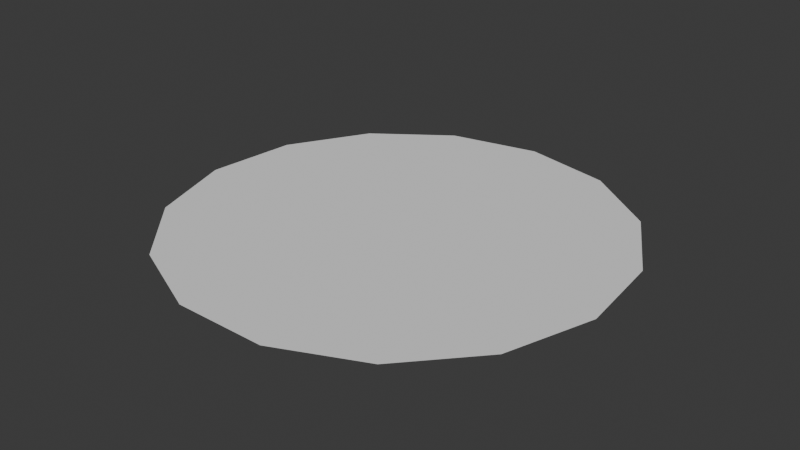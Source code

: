# Source: untitled.blend  (saved by Blender 4.2.66; exported with 4.5.12 LTS)
import bpy
from mathutils import Matrix  # noqa: F401  (used for matrix-valued properties, if any)

bpy.ops.wm.read_factory_settings(use_empty=True)
scene = bpy.context.scene
scene.name = 'Scene'

# ---- collections
col_collection = bpy.data.collections.new('Collection'); scene.collection.children.link(col_collection)

# ---- world
world_world = bpy.data.worlds.new('World'); scene.world = world_world
world_world.use_nodes = True; world_world.node_tree.nodes.clear()
_N = world_world.node_tree.nodes; _L = world_world.node_tree.links
n0 = _N.new('ShaderNodeOutputWorld'); n0.name = 'World Output'; n0.location = (300, 300)
n1 = _N.new('ShaderNodeBackground'); n1.name = 'Background'; n1.location = (10, 300)
n1.inputs[0].default_value = (0.05088, 0.05088, 0.05088, 1.0)
_L.new(n1.outputs[0], n0.inputs[0])
n0.is_active_output = True
world_world.color = (0.05088, 0.05088, 0.05088)
world_world.sun_shadow_jitter_overblur = 0.0

# ---- meshes
me_sphere = bpy.data.meshes.new('Sphere')
me_sphere.from_pydata([], [], [])
_uv = me_sphere.uv_layers.new(name='UVMap')
_uv.uv.foreach_set('vector', [])
me_sphere.update()
me_cylinder = bpy.data.meshes.new('Cylinder')
me_cylinder.from_pydata([(-2.384e-08, 4.0, 0.0), (7.947e-09, 0.0, 0.0), (1.627, 3.654, 0.0), (0.0, 0.0, 0.0), (2.973, 2.677, 0.0), (0.0, 0.0, 0.0), (3.804, 1.236, 0.0), (0.0, 0.0, 0.0), (3.978, -0.4181, 0.0), (0.0, -7.451e-09, 0.0), (3.464, -2.0, 0.0), (0.0, 0.0, 0.0), (2.351, -3.236, 0.0), (0.0, 0.0, 0.0), (0.8316, -3.913, 0.0), (1.49e-08, 0.0, 0.0), (-0.8316, -3.913, 0.0), (1.49e-08, 0.0, 0.0), (-2.351, -3.236, 0.0), (0.0, 0.0, 0.0), (-3.464, -2.0, 0.0), (0.0, 0.0, 0.0), (-3.978, -0.4181, 0.0), (0.0, -7.451e-09, 0.0), (-3.804, 1.236, 0.0), (0.0, 0.0, 0.0), (-2.973, 2.677, 0.0), (0.0, 0.0, 0.0), (-1.627, 3.654, 0.0), (0.0, 0.0, 0.0)], [], [(0, 1, 3, 2), (2, 3, 5, 4), (4, 5, 7, 6), (6, 7, 9, 8), (8, 9, 11, 10), (10, 11, 13, 12), (12, 13, 15, 14), (14, 15, 17, 16), (16, 17, 19, 18), (18, 19, 21, 20), (20, 21, 23, 22), (22, 23, 25, 24), (24, 25, 27, 26), (26, 27, 29, 28), (28, 29, 1, 0)])
_uv = me_cylinder.uv_layers.new(name='UVMap')
_uv.uv.foreach_set('vector', [0.9511, 0.7046, 0.4921, 0.5001, 0.492, 0.5, 0.9946, 0.5001, 0.9946, 0.5001, 0.492, 0.5, 0.4921, 0.4999, 0.9512, 0.2956, 0.9512, 0.2956, 0.4921, 0.4999, 0.4922, 0.4998, 0.8284, 0.1264, 0.8284, 0.1264, 0.4922, 0.4998, 0.4922, 0.4997, 0.6473, 0.02191, 0.6473, 0.02191, 0.4922, 0.4997, 0.4921, 0.4999, 0.4395, 9.976e-05, 0.4395, 9.976e-05, 0.4921, 0.4999, 0.4919, 0.5, 0.2406, 0.0647, 0.2406, 0.0647, 0.4919, 0.5, 0.4915, 0.5, 0.08516, 0.2047, 0.08516, 0.2047, 0.4915, 0.5, 0.4914, 0.5, 9.971e-05, 0.3956, 9.971e-05, 0.3956, 0.4914, 0.5, 0.4914, 0.5002, 9.97e-05, 0.6046, 9.97e-05, 0.6046, 0.4914, 0.5002, 0.4914, 0.5003, 0.08505, 0.7955, 0.08505, 0.7955, 0.4914, 0.5003, 0.4915, 0.5003, 0.2403, 0.9353, 0.2403, 0.9353, 0.4915, 0.5003, 0.4917, 0.5003, 0.4391, 0.9999, 0.4391, 0.9999, 0.4917, 0.5003, 0.4919, 0.5002, 0.6471, 0.9781, 0.6471, 0.9781, 0.4919, 0.5002, 0.4921, 0.5002, 0.8282, 0.8737, 0.8282, 0.8737, 0.4921, 0.5002, 0.4921, 0.5001, 0.9511, 0.7046])
me_cylinder.update()

# ---- objects
ob_sphere = bpy.data.objects.new('Sphere', me_sphere)
ob_cylinder = bpy.data.objects.new('Cylinder', me_cylinder)

# ---- transforms, parenting, visibility, modifiers, constraints
ob_sphere.location = (0.0, 0.0, 0.0)
ob_sphere.rotation_euler = (1.571, -0.0, 0.0)
ob_cylinder.location = (0.0, 0.0, 0.0)

# ---- collection membership
col_collection.objects.link(ob_sphere)
col_collection.objects.link(ob_cylinder)

# ---- scene / render settings (as saved in the file)
scene.frame_start = 1; scene.frame_end = 250; scene.frame_set(1)
scene.render.engine = 'BLENDER_EEVEE_NEXT'
bpy.context.view_layer.update()

# ---- added for rendering (the .blend has no active camera and no usable light): camera, sun
cam_auto = bpy.data.cameras.new('AutoCamera')
cam_auto.lens = 50.0
cam_auto.sensor_width = 36.0
cam_auto.clip_end = 1000.0
ob_auto_camera = bpy.data.objects.new('AutoCamera', cam_auto)
scene.collection.objects.link(ob_auto_camera)
ob_auto_camera.location = (10.3819, -12.4146, 8.30552)
ob_auto_camera.rotation_euler = (1.09748, -7.21219e-08, 0.694738)
scene.camera = ob_auto_camera
light_auto_sun = bpy.data.lights.new('AutoSun', 'SUN')
light_auto_sun.energy = 3.0
light_auto_sun.angle = 0.0523599
ob_auto_sun = bpy.data.objects.new('AutoSun', light_auto_sun)
scene.collection.objects.link(ob_auto_sun)
ob_auto_sun.rotation_euler = (0.872665, 0.174533, 0.523599)
bpy.context.view_layer.update()
